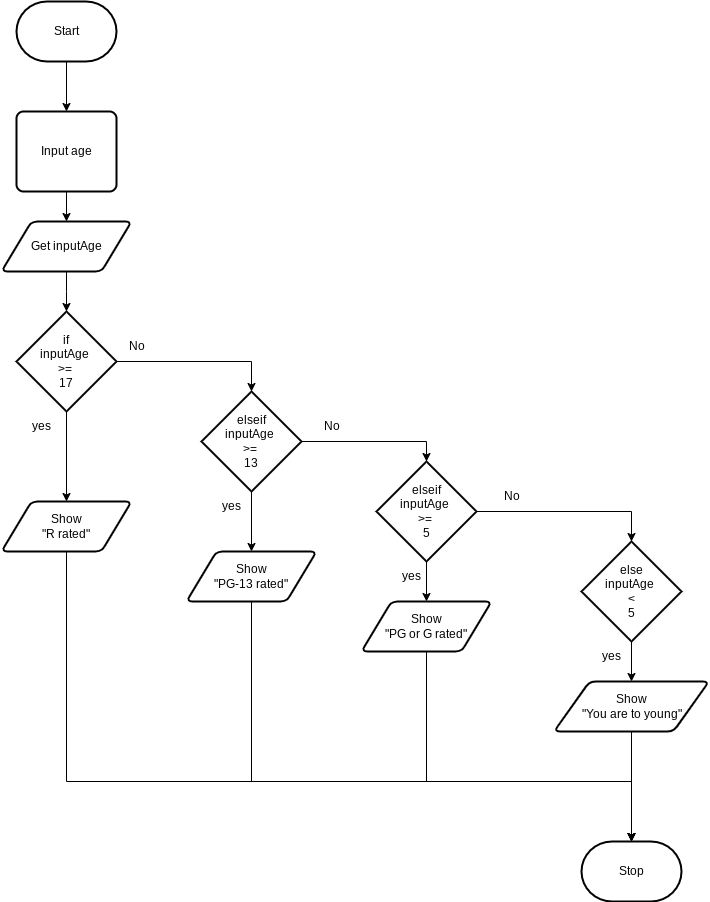

The diagram above was exported from draw.io. Its source (the exported page's mxGraphModel, read from the mxfile embedded in the PNG):
<mxGraphModel dx="1086" dy="658" grid="1" gridSize="10" guides="1" tooltips="1" connect="1" arrows="1" fold="1" page="1" pageScale="1" pageWidth="850" pageHeight="1100" math="0" shadow="0">
  <root>
    <mxCell id="0" />
    <mxCell id="1" parent="0" />
    <mxCell id="17" style="edgeStyle=none;html=1;entryX=0.5;entryY=0;entryDx=0;entryDy=0;" parent="1" source="18" target="23" edge="1">
      <mxGeometry relative="1" as="geometry" />
    </mxCell>
    <mxCell id="18" value="Start" style="strokeWidth=2;html=1;shape=mxgraph.flowchart.terminator;whiteSpace=wrap;" parent="1" vertex="1">
      <mxGeometry x="45" y="40" width="100" height="60" as="geometry" />
    </mxCell>
    <mxCell id="19" value="Stop" style="strokeWidth=2;html=1;shape=mxgraph.flowchart.terminator;whiteSpace=wrap;" parent="1" vertex="1">
      <mxGeometry x="610" y="880" width="100" height="60" as="geometry" />
    </mxCell>
    <mxCell id="20" style="edgeStyle=elbowEdgeStyle;shape=connector;rounded=0;elbow=vertical;html=1;exitX=0.5;exitY=1;exitDx=0;exitDy=0;entryX=0.5;entryY=0;entryDx=0;entryDy=0;strokeColor=default;align=center;verticalAlign=middle;fontFamily=Helvetica;fontSize=11;fontColor=default;labelBackgroundColor=default;endArrow=classic;entryPerimeter=0;" parent="1" source="21" target="25" edge="1">
      <mxGeometry relative="1" as="geometry">
        <mxPoint x="95" y="420" as="targetPoint" />
      </mxGeometry>
    </mxCell>
    <mxCell id="21" value="Get inputAge" style="shape=parallelogram;html=1;strokeWidth=2;perimeter=parallelogramPerimeter;whiteSpace=wrap;rounded=1;arcSize=12;size=0.23;" parent="1" vertex="1">
      <mxGeometry x="30" y="260" width="130" height="50" as="geometry" />
    </mxCell>
    <mxCell id="22" style="edgeStyle=none;html=1;" parent="1" source="23" target="21" edge="1">
      <mxGeometry relative="1" as="geometry" />
    </mxCell>
    <mxCell id="23" value="Input age" style="rounded=1;whiteSpace=wrap;html=1;absoluteArcSize=1;arcSize=14;strokeWidth=2;" parent="1" vertex="1">
      <mxGeometry x="45" y="150" width="100" height="80" as="geometry" />
    </mxCell>
    <mxCell id="36" style="edgeStyle=none;html=1;exitX=0.5;exitY=1;exitDx=0;exitDy=0;exitPerimeter=0;entryX=0.5;entryY=0;entryDx=0;entryDy=0;" parent="1" source="25" target="35" edge="1">
      <mxGeometry relative="1" as="geometry" />
    </mxCell>
    <mxCell id="25" value="if&lt;div&gt;inputAge&amp;nbsp;&lt;/div&gt;&lt;div&gt;&amp;gt;=&amp;nbsp;&lt;/div&gt;&lt;div&gt;17&lt;/div&gt;" style="strokeWidth=2;html=1;shape=mxgraph.flowchart.decision;whiteSpace=wrap;" parent="1" vertex="1">
      <mxGeometry x="45" y="350" width="100" height="100" as="geometry" />
    </mxCell>
    <mxCell id="39" style="edgeStyle=orthogonalEdgeStyle;shape=connector;rounded=0;html=1;exitX=0.5;exitY=1;exitDx=0;exitDy=0;exitPerimeter=0;entryX=0.5;entryY=0;entryDx=0;entryDy=0;strokeColor=default;align=center;verticalAlign=middle;fontFamily=Helvetica;fontSize=11;fontColor=default;labelBackgroundColor=default;endArrow=classic;" parent="1" source="28" target="38" edge="1">
      <mxGeometry relative="1" as="geometry" />
    </mxCell>
    <mxCell id="28" value="elseif&lt;div&gt;inputAge&amp;nbsp;&lt;/div&gt;&lt;div&gt;&amp;gt;=&amp;nbsp;&lt;/div&gt;&lt;div&gt;13&lt;/div&gt;" style="strokeWidth=2;html=1;shape=mxgraph.flowchart.decision;whiteSpace=wrap;" parent="1" vertex="1">
      <mxGeometry x="230" y="430" width="100" height="100" as="geometry" />
    </mxCell>
    <mxCell id="35" value="Show&lt;div&gt;&quot;R rated&quot;&lt;/div&gt;" style="shape=parallelogram;html=1;strokeWidth=2;perimeter=parallelogramPerimeter;whiteSpace=wrap;rounded=1;arcSize=12;size=0.23;" parent="1" vertex="1">
      <mxGeometry x="30" y="540" width="130" height="50" as="geometry" />
    </mxCell>
    <mxCell id="37" style="edgeStyle=orthogonalEdgeStyle;html=1;exitX=1;exitY=0.5;exitDx=0;exitDy=0;exitPerimeter=0;entryX=0.5;entryY=0;entryDx=0;entryDy=0;entryPerimeter=0;rounded=0;" parent="1" source="25" target="28" edge="1">
      <mxGeometry relative="1" as="geometry" />
    </mxCell>
    <mxCell id="38" value="Show&lt;div&gt;&quot;PG-13 rated&quot;&lt;/div&gt;" style="shape=parallelogram;html=1;strokeWidth=2;perimeter=parallelogramPerimeter;whiteSpace=wrap;rounded=1;arcSize=12;size=0.23;" parent="1" vertex="1">
      <mxGeometry x="215" y="590" width="130" height="50" as="geometry" />
    </mxCell>
    <mxCell id="40" style="edgeStyle=orthogonalEdgeStyle;shape=connector;rounded=0;html=1;exitX=0.5;exitY=1;exitDx=0;exitDy=0;exitPerimeter=0;entryX=0.5;entryY=0;entryDx=0;entryDy=0;strokeColor=default;align=center;verticalAlign=middle;fontFamily=Helvetica;fontSize=11;fontColor=default;labelBackgroundColor=default;endArrow=classic;" parent="1" source="41" target="42" edge="1">
      <mxGeometry relative="1" as="geometry" />
    </mxCell>
    <mxCell id="41" value="elseif&lt;div&gt;inputAge&amp;nbsp;&lt;/div&gt;&lt;div&gt;&amp;gt;=&amp;nbsp;&lt;/div&gt;&lt;div&gt;5&lt;/div&gt;" style="strokeWidth=2;html=1;shape=mxgraph.flowchart.decision;whiteSpace=wrap;" parent="1" vertex="1">
      <mxGeometry x="405" y="500" width="100" height="100" as="geometry" />
    </mxCell>
    <mxCell id="44" style="edgeStyle=orthogonalEdgeStyle;shape=connector;rounded=0;html=1;exitX=0.5;exitY=1;exitDx=0;exitDy=0;strokeColor=default;align=center;verticalAlign=middle;fontFamily=Helvetica;fontSize=11;fontColor=default;labelBackgroundColor=default;endArrow=classic;entryX=0.5;entryY=0;entryDx=0;entryDy=0;entryPerimeter=0;" parent="1" source="42" target="19" edge="1">
      <mxGeometry relative="1" as="geometry">
        <mxPoint x="430" y="770" as="targetPoint" />
        <Array as="points">
          <mxPoint x="455" y="820" />
          <mxPoint x="660" y="820" />
        </Array>
      </mxGeometry>
    </mxCell>
    <mxCell id="42" value="Show&lt;div&gt;&quot;PG or G rated&quot;&lt;/div&gt;" style="shape=parallelogram;html=1;strokeWidth=2;perimeter=parallelogramPerimeter;whiteSpace=wrap;rounded=1;arcSize=12;size=0.23;" parent="1" vertex="1">
      <mxGeometry x="390" y="640" width="130" height="50" as="geometry" />
    </mxCell>
    <mxCell id="43" style="edgeStyle=orthogonalEdgeStyle;shape=connector;rounded=0;html=1;exitX=1;exitY=0.5;exitDx=0;exitDy=0;exitPerimeter=0;entryX=0.5;entryY=0;entryDx=0;entryDy=0;entryPerimeter=0;strokeColor=default;align=center;verticalAlign=middle;fontFamily=Helvetica;fontSize=11;fontColor=default;labelBackgroundColor=default;endArrow=classic;" parent="1" source="28" target="41" edge="1">
      <mxGeometry relative="1" as="geometry" />
    </mxCell>
    <mxCell id="46" style="edgeStyle=orthogonalEdgeStyle;shape=connector;rounded=0;html=1;exitX=0.5;exitY=1;exitDx=0;exitDy=0;strokeColor=default;align=center;verticalAlign=middle;fontFamily=Helvetica;fontSize=11;fontColor=default;labelBackgroundColor=default;endArrow=classic;entryX=0.5;entryY=0;entryDx=0;entryDy=0;entryPerimeter=0;" parent="1" source="35" target="19" edge="1">
      <mxGeometry relative="1" as="geometry">
        <Array as="points">
          <mxPoint x="95" y="820" />
          <mxPoint x="660" y="820" />
        </Array>
        <mxPoint x="95" y="550" as="sourcePoint" />
        <mxPoint x="660" y="840" as="targetPoint" />
      </mxGeometry>
    </mxCell>
    <mxCell id="48" style="edgeStyle=orthogonalEdgeStyle;shape=connector;rounded=0;html=1;exitX=0.5;exitY=1;exitDx=0;exitDy=0;strokeColor=default;align=center;verticalAlign=middle;fontFamily=Helvetica;fontSize=11;fontColor=default;labelBackgroundColor=default;endArrow=classic;entryX=0.5;entryY=0;entryDx=0;entryDy=0;entryPerimeter=0;" parent="1" source="38" target="19" edge="1">
      <mxGeometry relative="1" as="geometry">
        <Array as="points">
          <mxPoint x="280" y="820" />
          <mxPoint x="660" y="820" />
        </Array>
        <mxPoint x="280" y="600" as="sourcePoint" />
        <mxPoint x="660" y="840" as="targetPoint" />
      </mxGeometry>
    </mxCell>
    <mxCell id="49" value="yes" style="text;html=1;align=center;verticalAlign=middle;resizable=0;points=[];autosize=1;strokeColor=none;fillColor=none;" vertex="1" parent="1">
      <mxGeometry x="50" y="450" width="40" height="30" as="geometry" />
    </mxCell>
    <mxCell id="53" value="yes" style="text;html=1;align=center;verticalAlign=middle;resizable=0;points=[];autosize=1;strokeColor=none;fillColor=none;" vertex="1" parent="1">
      <mxGeometry x="240" y="530" width="40" height="30" as="geometry" />
    </mxCell>
    <mxCell id="54" value="yes" style="text;html=1;align=center;verticalAlign=middle;resizable=0;points=[];autosize=1;strokeColor=none;fillColor=none;" vertex="1" parent="1">
      <mxGeometry x="420" y="600" width="40" height="30" as="geometry" />
    </mxCell>
    <mxCell id="55" value="No" style="text;html=1;align=center;verticalAlign=middle;resizable=0;points=[];autosize=1;strokeColor=none;fillColor=none;" vertex="1" parent="1">
      <mxGeometry x="145" y="370" width="40" height="30" as="geometry" />
    </mxCell>
    <mxCell id="56" value="No" style="text;html=1;align=center;verticalAlign=middle;resizable=0;points=[];autosize=1;strokeColor=none;fillColor=none;" vertex="1" parent="1">
      <mxGeometry x="340" y="450" width="40" height="30" as="geometry" />
    </mxCell>
    <mxCell id="61" style="edgeStyle=none;html=1;exitX=0.5;exitY=1;exitDx=0;exitDy=0;exitPerimeter=0;entryX=0.5;entryY=0;entryDx=0;entryDy=0;" edge="1" parent="1" source="58" target="60">
      <mxGeometry relative="1" as="geometry" />
    </mxCell>
    <mxCell id="58" value="else&lt;div&gt;inputAge&amp;nbsp;&lt;/div&gt;&lt;div&gt;&amp;lt;&lt;/div&gt;&lt;div&gt;5&lt;/div&gt;" style="strokeWidth=2;html=1;shape=mxgraph.flowchart.decision;whiteSpace=wrap;" vertex="1" parent="1">
      <mxGeometry x="610" y="580" width="100" height="100" as="geometry" />
    </mxCell>
    <mxCell id="59" style="edgeStyle=orthogonalEdgeStyle;html=1;exitX=1;exitY=0.5;exitDx=0;exitDy=0;exitPerimeter=0;entryX=0.5;entryY=0;entryDx=0;entryDy=0;entryPerimeter=0;rounded=0;" edge="1" parent="1" source="41" target="58">
      <mxGeometry relative="1" as="geometry" />
    </mxCell>
    <mxCell id="60" value="Show&lt;div&gt;&quot;You are to young&quot;&lt;/div&gt;" style="shape=parallelogram;html=1;strokeWidth=2;perimeter=parallelogramPerimeter;whiteSpace=wrap;rounded=1;arcSize=12;size=0.23;" vertex="1" parent="1">
      <mxGeometry x="582.5" y="720" width="155" height="50" as="geometry" />
    </mxCell>
    <mxCell id="62" style="edgeStyle=none;html=1;exitX=0.5;exitY=1;exitDx=0;exitDy=0;entryX=0.5;entryY=0;entryDx=0;entryDy=0;entryPerimeter=0;" edge="1" parent="1" source="60" target="19">
      <mxGeometry relative="1" as="geometry" />
    </mxCell>
    <mxCell id="64" value="No" style="text;html=1;align=center;verticalAlign=middle;resizable=0;points=[];autosize=1;strokeColor=none;fillColor=none;" vertex="1" parent="1">
      <mxGeometry x="520" y="520" width="40" height="30" as="geometry" />
    </mxCell>
    <mxCell id="65" value="yes" style="text;html=1;align=center;verticalAlign=middle;resizable=0;points=[];autosize=1;strokeColor=none;fillColor=none;" vertex="1" parent="1">
      <mxGeometry x="620" y="680" width="40" height="30" as="geometry" />
    </mxCell>
  </root>
</mxGraphModel>